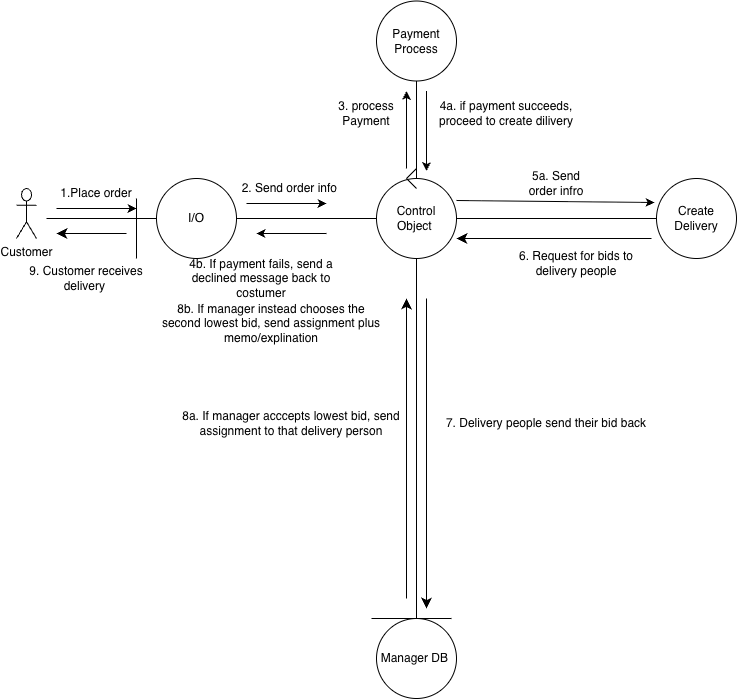

The diagram above was exported from draw.io. Its source (the exported page's mxGraphModel, read from the mxfile embedded in the PNG):
<mxGraphModel dx="1186" dy="770" grid="1" gridSize="10" guides="1" tooltips="1" connect="1" arrows="1" fold="1" page="1" pageScale="1" pageWidth="850" pageHeight="1100" math="0" shadow="0">
  <root>
    <mxCell id="0" />
    <mxCell id="1" parent="0" />
    <mxCell id="EaUXqQezl4oM1oY35FwC-1" value="Customer" style="shape=umlActor;verticalLabelPosition=bottom;verticalAlign=top;html=1;outlineConnect=0;" parent="1" vertex="1">
      <mxGeometry x="30" y="250" width="20" height="50" as="geometry" />
    </mxCell>
    <mxCell id="EaUXqQezl4oM1oY35FwC-6" value="" style="endArrow=none;html=1;rounded=0;" parent="1" edge="1">
      <mxGeometry width="50" height="50" relative="1" as="geometry">
        <mxPoint x="120" y="280" as="sourcePoint" />
        <mxPoint x="150" y="280" as="targetPoint" />
        <Array as="points">
          <mxPoint x="60" y="280" />
        </Array>
      </mxGeometry>
    </mxCell>
    <mxCell id="EaUXqQezl4oM1oY35FwC-7" value="" style="endArrow=classic;html=1;rounded=0;" parent="1" edge="1">
      <mxGeometry width="50" height="50" relative="1" as="geometry">
        <mxPoint x="70" y="270" as="sourcePoint" />
        <mxPoint x="150" y="270" as="targetPoint" />
      </mxGeometry>
    </mxCell>
    <mxCell id="EaUXqQezl4oM1oY35FwC-8" value="1.Place order" style="text;html=1;whiteSpace=wrap;strokeColor=none;fillColor=none;align=center;verticalAlign=middle;rounded=0;" parent="1" vertex="1">
      <mxGeometry x="70" y="240" width="80" height="30" as="geometry" />
    </mxCell>
    <mxCell id="EaUXqQezl4oM1oY35FwC-9" value="" style="endArrow=none;html=1;rounded=0;" parent="1" edge="1">
      <mxGeometry width="50" height="50" relative="1" as="geometry">
        <mxPoint x="150" y="320" as="sourcePoint" />
        <mxPoint x="150" y="260" as="targetPoint" />
      </mxGeometry>
    </mxCell>
    <mxCell id="EaUXqQezl4oM1oY35FwC-10" value="" style="endArrow=none;html=1;rounded=0;" parent="1" source="EaUXqQezl4oM1oY35FwC-11" edge="1">
      <mxGeometry width="50" height="50" relative="1" as="geometry">
        <mxPoint x="150" y="280" as="sourcePoint" />
        <mxPoint x="220" y="280" as="targetPoint" />
      </mxGeometry>
    </mxCell>
    <mxCell id="EaUXqQezl4oM1oY35FwC-12" value="" style="endArrow=none;html=1;rounded=0;" parent="1" target="EaUXqQezl4oM1oY35FwC-11" edge="1">
      <mxGeometry width="50" height="50" relative="1" as="geometry">
        <mxPoint x="150" y="280" as="sourcePoint" />
        <mxPoint x="220" y="280" as="targetPoint" />
      </mxGeometry>
    </mxCell>
    <mxCell id="EaUXqQezl4oM1oY35FwC-11" value="" style="ellipse;whiteSpace=wrap;html=1;aspect=fixed;" parent="1" vertex="1">
      <mxGeometry x="170" y="240" width="80" height="80" as="geometry" />
    </mxCell>
    <mxCell id="EaUXqQezl4oM1oY35FwC-13" value="I/O" style="text;html=1;whiteSpace=wrap;strokeColor=none;fillColor=none;align=center;verticalAlign=middle;rounded=0;" parent="1" vertex="1">
      <mxGeometry x="180" y="265" width="60" height="30" as="geometry" />
    </mxCell>
    <mxCell id="EaUXqQezl4oM1oY35FwC-14" value="" style="endArrow=none;html=1;rounded=0;exitX=1;exitY=0.5;exitDx=0;exitDy=0;entryX=0;entryY=0.5;entryDx=0;entryDy=0;" parent="1" source="EaUXqQezl4oM1oY35FwC-11" target="EaUXqQezl4oM1oY35FwC-17" edge="1">
      <mxGeometry width="50" height="50" relative="1" as="geometry">
        <mxPoint x="400" y="330" as="sourcePoint" />
        <mxPoint x="350" y="280" as="targetPoint" />
      </mxGeometry>
    </mxCell>
    <mxCell id="EaUXqQezl4oM1oY35FwC-15" value="" style="endArrow=classic;html=1;rounded=0;" parent="1" edge="1">
      <mxGeometry width="50" height="50" relative="1" as="geometry">
        <mxPoint x="260" y="265" as="sourcePoint" />
        <mxPoint x="340" y="265" as="targetPoint" />
        <Array as="points">
          <mxPoint x="270" y="265" />
        </Array>
      </mxGeometry>
    </mxCell>
    <mxCell id="EaUXqQezl4oM1oY35FwC-16" value="2. Send order info&amp;nbsp;" style="text;html=1;whiteSpace=wrap;strokeColor=none;fillColor=none;align=center;verticalAlign=middle;rounded=0;" parent="1" vertex="1">
      <mxGeometry x="240" y="235" width="130" height="30" as="geometry" />
    </mxCell>
    <mxCell id="EaUXqQezl4oM1oY35FwC-17" value="" style="ellipse;whiteSpace=wrap;html=1;aspect=fixed;" parent="1" vertex="1">
      <mxGeometry x="390" y="240" width="80" height="80" as="geometry" />
    </mxCell>
    <mxCell id="EaUXqQezl4oM1oY35FwC-19" value="Control Object&amp;nbsp;" style="text;html=1;whiteSpace=wrap;strokeColor=none;fillColor=none;align=center;verticalAlign=middle;rounded=0;" parent="1" vertex="1">
      <mxGeometry x="400" y="265" width="60" height="30" as="geometry" />
    </mxCell>
    <mxCell id="EaUXqQezl4oM1oY35FwC-20" value="" style="endArrow=classic;html=1;rounded=0;" parent="1" edge="1">
      <mxGeometry width="50" height="50" relative="1" as="geometry">
        <mxPoint x="340" y="295" as="sourcePoint" />
        <mxPoint x="270" y="295" as="targetPoint" />
      </mxGeometry>
    </mxCell>
    <mxCell id="EaUXqQezl4oM1oY35FwC-21" value="" style="endArrow=classic;html=1;rounded=0;" parent="1" edge="1">
      <mxGeometry width="50" height="50" relative="1" as="geometry">
        <mxPoint x="420" y="230" as="sourcePoint" />
        <mxPoint x="420" y="152.5" as="targetPoint" />
      </mxGeometry>
    </mxCell>
    <mxCell id="EaUXqQezl4oM1oY35FwC-22" value="Payment Process" style="ellipse;whiteSpace=wrap;html=1;aspect=fixed;" parent="1" vertex="1">
      <mxGeometry x="390" y="62.5" width="80" height="80" as="geometry" />
    </mxCell>
    <mxCell id="EaUXqQezl4oM1oY35FwC-23" value="" style="endArrow=none;html=1;rounded=0;exitX=0.5;exitY=0;exitDx=0;exitDy=0;entryX=0.5;entryY=1;entryDx=0;entryDy=0;" parent="1" source="EaUXqQezl4oM1oY35FwC-17" target="EaUXqQezl4oM1oY35FwC-22" edge="1">
      <mxGeometry width="50" height="50" relative="1" as="geometry">
        <mxPoint x="340" y="220" as="sourcePoint" />
        <mxPoint x="390" y="170" as="targetPoint" />
      </mxGeometry>
    </mxCell>
    <mxCell id="EaUXqQezl4oM1oY35FwC-24" value="3. process Payment" style="text;html=1;whiteSpace=wrap;strokeColor=none;fillColor=none;align=center;verticalAlign=middle;rounded=0;" parent="1" vertex="1">
      <mxGeometry x="350" y="160" width="60" height="30" as="geometry" />
    </mxCell>
    <mxCell id="EaUXqQezl4oM1oY35FwC-25" value="" style="endArrow=classic;html=1;rounded=0;" parent="1" edge="1">
      <mxGeometry width="50" height="50" relative="1" as="geometry">
        <mxPoint x="440" y="152.5" as="sourcePoint" />
        <mxPoint x="440" y="232.5" as="targetPoint" />
      </mxGeometry>
    </mxCell>
    <mxCell id="EaUXqQezl4oM1oY35FwC-26" value="4a. if payment succeeds, proceed to create dilivery" style="text;html=1;whiteSpace=wrap;strokeColor=none;fillColor=none;align=center;verticalAlign=middle;rounded=0;" parent="1" vertex="1">
      <mxGeometry x="450" y="160" width="140" height="30" as="geometry" />
    </mxCell>
    <mxCell id="EaUXqQezl4oM1oY35FwC-29" value="" style="endArrow=none;html=1;rounded=0;" parent="1" edge="1">
      <mxGeometry width="50" height="50" relative="1" as="geometry">
        <mxPoint x="420" y="240" as="sourcePoint" />
        <mxPoint x="430" y="230" as="targetPoint" />
      </mxGeometry>
    </mxCell>
    <mxCell id="EaUXqQezl4oM1oY35FwC-30" value="" style="endArrow=none;html=1;rounded=0;" parent="1" edge="1">
      <mxGeometry width="50" height="50" relative="1" as="geometry">
        <mxPoint x="420" y="240" as="sourcePoint" />
        <mxPoint x="430" y="250" as="targetPoint" />
      </mxGeometry>
    </mxCell>
    <mxCell id="EaUXqQezl4oM1oY35FwC-31" value="" style="endArrow=classic;html=1;rounded=0;exitX=1;exitY=0.275;exitDx=0;exitDy=0;exitPerimeter=0;" parent="1" source="EaUXqQezl4oM1oY35FwC-17" edge="1">
      <mxGeometry width="50" height="50" relative="1" as="geometry">
        <mxPoint x="470" y="230" as="sourcePoint" />
        <mxPoint x="668" y="264" as="targetPoint" />
      </mxGeometry>
    </mxCell>
    <mxCell id="EaUXqQezl4oM1oY35FwC-32" value="" style="endArrow=none;html=1;rounded=0;exitX=1;exitY=0.5;exitDx=0;exitDy=0;" parent="1" source="EaUXqQezl4oM1oY35FwC-17" edge="1">
      <mxGeometry width="50" height="50" relative="1" as="geometry">
        <mxPoint x="590" y="280" as="sourcePoint" />
        <mxPoint x="670" y="280" as="targetPoint" />
      </mxGeometry>
    </mxCell>
    <mxCell id="EaUXqQezl4oM1oY35FwC-33" value="" style="ellipse;whiteSpace=wrap;html=1;aspect=fixed;" parent="1" vertex="1">
      <mxGeometry x="670" y="240" width="80" height="80" as="geometry" />
    </mxCell>
    <mxCell id="EaUXqQezl4oM1oY35FwC-35" value="Create Delivery" style="text;html=1;whiteSpace=wrap;strokeColor=none;fillColor=none;align=center;verticalAlign=middle;rounded=0;" parent="1" vertex="1">
      <mxGeometry x="680" y="265" width="60" height="30" as="geometry" />
    </mxCell>
    <mxCell id="EaUXqQezl4oM1oY35FwC-36" value="5a. Send order infro" style="text;html=1;whiteSpace=wrap;strokeColor=none;fillColor=none;align=center;verticalAlign=middle;rounded=0;" parent="1" vertex="1">
      <mxGeometry x="540" y="230" width="60" height="30" as="geometry" />
    </mxCell>
    <mxCell id="EaUXqQezl4oM1oY35FwC-38" style="edgeStyle=orthogonalEdgeStyle;rounded=0;orthogonalLoop=1;jettySize=auto;html=1;exitX=0.5;exitY=1;exitDx=0;exitDy=0;" parent="1" source="EaUXqQezl4oM1oY35FwC-36" target="EaUXqQezl4oM1oY35FwC-36" edge="1">
      <mxGeometry relative="1" as="geometry" />
    </mxCell>
    <mxCell id="6Al-jCMuS2hFoqVzzcwi-3" value="4b. If payment fails, send a declined message back to costumer" style="text;html=1;whiteSpace=wrap;strokeColor=none;fillColor=none;align=center;verticalAlign=middle;rounded=0;" parent="1" vertex="1">
      <mxGeometry x="200" y="330" width="150" height="20" as="geometry" />
    </mxCell>
    <mxCell id="6Al-jCMuS2hFoqVzzcwi-12" value="" style="endArrow=classic;html=1;rounded=0;fontSize=12;startSize=8;endSize=8;curved=1;entryX=1;entryY=0.75;entryDx=0;entryDy=0;entryPerimeter=0;" parent="1" target="EaUXqQezl4oM1oY35FwC-17" edge="1">
      <mxGeometry width="50" height="50" relative="1" as="geometry">
        <mxPoint x="665" y="300" as="sourcePoint" />
        <mxPoint x="500" y="300" as="targetPoint" />
      </mxGeometry>
    </mxCell>
    <mxCell id="6Al-jCMuS2hFoqVzzcwi-15" value="Manager DB&amp;nbsp;" style="ellipse;whiteSpace=wrap;html=1;aspect=fixed;" parent="1" vertex="1">
      <mxGeometry x="390" y="680" width="80" height="80" as="geometry" />
    </mxCell>
    <mxCell id="6Al-jCMuS2hFoqVzzcwi-21" value="" style="endArrow=none;html=1;rounded=0;fontSize=12;startSize=8;endSize=8;curved=1;" parent="1" source="6Al-jCMuS2hFoqVzzcwi-15" target="EaUXqQezl4oM1oY35FwC-17" edge="1">
      <mxGeometry width="50" height="50" relative="1" as="geometry">
        <mxPoint x="420" y="450" as="sourcePoint" />
        <mxPoint x="470" y="400" as="targetPoint" />
      </mxGeometry>
    </mxCell>
    <mxCell id="6Al-jCMuS2hFoqVzzcwi-22" value="" style="endArrow=classic;html=1;rounded=0;fontSize=12;startSize=8;endSize=8;curved=1;" parent="1" edge="1">
      <mxGeometry width="50" height="50" relative="1" as="geometry">
        <mxPoint x="420" y="660" as="sourcePoint" />
        <mxPoint x="420" y="360" as="targetPoint" />
      </mxGeometry>
    </mxCell>
    <mxCell id="6Al-jCMuS2hFoqVzzcwi-26" value="" style="endArrow=classic;html=1;rounded=0;fontSize=12;startSize=8;endSize=8;curved=1;" parent="1" edge="1">
      <mxGeometry width="50" height="50" relative="1" as="geometry">
        <mxPoint x="440" y="360" as="sourcePoint" />
        <mxPoint x="440" y="670" as="targetPoint" />
      </mxGeometry>
    </mxCell>
    <mxCell id="6Al-jCMuS2hFoqVzzcwi-35" value="8a. If manager acccepts lowest bid, send assignment to that delivery person" style="text;html=1;whiteSpace=wrap;strokeColor=none;fillColor=none;align=center;verticalAlign=middle;rounded=0;" parent="1" vertex="1">
      <mxGeometry x="180" y="470" width="250" height="30" as="geometry" />
    </mxCell>
    <mxCell id="6Al-jCMuS2hFoqVzzcwi-36" value="7. Delivery people send their bid back" style="text;html=1;whiteSpace=wrap;strokeColor=none;fillColor=none;align=center;verticalAlign=middle;rounded=0;" parent="1" vertex="1">
      <mxGeometry x="450" y="470" width="220" height="30" as="geometry" />
    </mxCell>
    <mxCell id="6Al-jCMuS2hFoqVzzcwi-37" value="8b. If manager instead chooses the second lowest bid, send assignment plus memo/explination" style="text;html=1;whiteSpace=wrap;strokeColor=none;fillColor=none;align=center;verticalAlign=middle;rounded=0;" parent="1" vertex="1">
      <mxGeometry x="170" y="370" width="230" height="30" as="geometry" />
    </mxCell>
    <mxCell id="6Al-jCMuS2hFoqVzzcwi-39" value="6. Request for bids to delivery people" style="text;html=1;whiteSpace=wrap;strokeColor=none;fillColor=none;align=center;verticalAlign=middle;rounded=0;" parent="1" vertex="1">
      <mxGeometry x="530" y="310" width="120" height="30" as="geometry" />
    </mxCell>
    <mxCell id="6Al-jCMuS2hFoqVzzcwi-40" value="" style="endArrow=classic;html=1;rounded=0;fontSize=12;startSize=8;endSize=8;curved=1;" parent="1" edge="1">
      <mxGeometry width="50" height="50" relative="1" as="geometry">
        <mxPoint x="140" y="295" as="sourcePoint" />
        <mxPoint x="70" y="295" as="targetPoint" />
      </mxGeometry>
    </mxCell>
    <mxCell id="6Al-jCMuS2hFoqVzzcwi-41" value="9. Customer receives delivery&amp;nbsp;" style="text;html=1;whiteSpace=wrap;strokeColor=none;fillColor=none;align=center;verticalAlign=middle;rounded=0;" parent="1" vertex="1">
      <mxGeometry x="20" y="325" width="160" height="30" as="geometry" />
    </mxCell>
    <mxCell id="dIWxOGEM8azRxirDZzsb-2" value="" style="endArrow=none;html=1;rounded=0;" parent="1" edge="1">
      <mxGeometry width="50" height="50" relative="1" as="geometry">
        <mxPoint x="385" y="680" as="sourcePoint" />
        <mxPoint x="465" y="680" as="targetPoint" />
      </mxGeometry>
    </mxCell>
  </root>
</mxGraphModel>